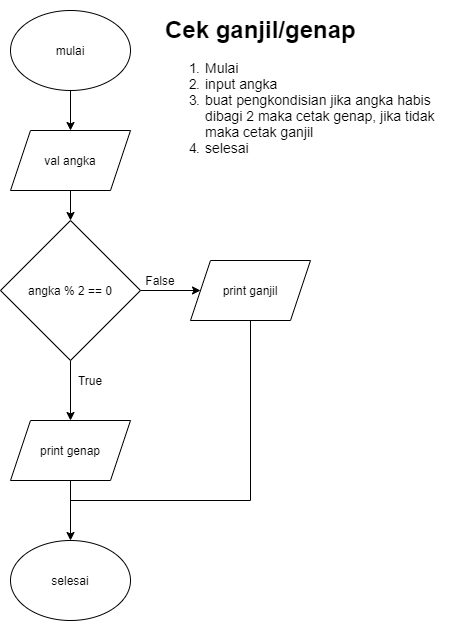

The diagram above was exported from draw.io. Its source (the exported page's mxGraphModel, read from the mxfile embedded in the PNG):
<mxGraphModel dx="1102" dy="567" grid="1" gridSize="10" guides="1" tooltips="1" connect="1" arrows="1" fold="1" page="1" pageScale="1" pageWidth="850" pageHeight="1100" background="#ffffff" math="0" shadow="0">
  <root>
    <mxCell id="0" />
    <mxCell id="1" parent="0" />
    <mxCell id="jCJQFkWVvqtFi_bLRSl5-7" value="" style="edgeStyle=orthogonalEdgeStyle;rounded=0;orthogonalLoop=1;jettySize=auto;html=1;" edge="1" parent="1" source="jCJQFkWVvqtFi_bLRSl5-1" target="jCJQFkWVvqtFi_bLRSl5-2">
      <mxGeometry relative="1" as="geometry" />
    </mxCell>
    <mxCell id="jCJQFkWVvqtFi_bLRSl5-1" value="mulai" style="ellipse;whiteSpace=wrap;html=1;" vertex="1" parent="1">
      <mxGeometry x="170" y="60" width="120" height="80" as="geometry" />
    </mxCell>
    <mxCell id="jCJQFkWVvqtFi_bLRSl5-6" value="" style="edgeStyle=orthogonalEdgeStyle;rounded=0;orthogonalLoop=1;jettySize=auto;html=1;" edge="1" parent="1" source="jCJQFkWVvqtFi_bLRSl5-2" target="jCJQFkWVvqtFi_bLRSl5-3">
      <mxGeometry relative="1" as="geometry" />
    </mxCell>
    <mxCell id="jCJQFkWVvqtFi_bLRSl5-2" value="val angka" style="shape=parallelogram;perimeter=parallelogramPerimeter;whiteSpace=wrap;html=1;fixedSize=1;" vertex="1" parent="1">
      <mxGeometry x="170" y="180" width="120" height="60" as="geometry" />
    </mxCell>
    <mxCell id="jCJQFkWVvqtFi_bLRSl5-5" value="" style="edgeStyle=orthogonalEdgeStyle;rounded=0;orthogonalLoop=1;jettySize=auto;html=1;" edge="1" parent="1" source="jCJQFkWVvqtFi_bLRSl5-3" target="jCJQFkWVvqtFi_bLRSl5-4">
      <mxGeometry relative="1" as="geometry" />
    </mxCell>
    <mxCell id="jCJQFkWVvqtFi_bLRSl5-9" value="" style="edgeStyle=orthogonalEdgeStyle;rounded=0;orthogonalLoop=1;jettySize=auto;html=1;" edge="1" parent="1" source="jCJQFkWVvqtFi_bLRSl5-3" target="jCJQFkWVvqtFi_bLRSl5-8">
      <mxGeometry relative="1" as="geometry" />
    </mxCell>
    <mxCell id="jCJQFkWVvqtFi_bLRSl5-3" value="angka % 2 == 0" style="rhombus;whiteSpace=wrap;html=1;" vertex="1" parent="1">
      <mxGeometry x="160" y="270" width="140" height="140" as="geometry" />
    </mxCell>
    <mxCell id="jCJQFkWVvqtFi_bLRSl5-11" value="" style="edgeStyle=orthogonalEdgeStyle;rounded=0;orthogonalLoop=1;jettySize=auto;html=1;" edge="1" parent="1" source="jCJQFkWVvqtFi_bLRSl5-4" target="jCJQFkWVvqtFi_bLRSl5-10">
      <mxGeometry relative="1" as="geometry" />
    </mxCell>
    <mxCell id="jCJQFkWVvqtFi_bLRSl5-4" value="print genap" style="shape=parallelogram;perimeter=parallelogramPerimeter;whiteSpace=wrap;html=1;fixedSize=1;" vertex="1" parent="1">
      <mxGeometry x="170" y="470" width="120" height="60" as="geometry" />
    </mxCell>
    <mxCell id="jCJQFkWVvqtFi_bLRSl5-8" value="print ganjil" style="shape=parallelogram;perimeter=parallelogramPerimeter;whiteSpace=wrap;html=1;fixedSize=1;" vertex="1" parent="1">
      <mxGeometry x="350" y="310" width="120" height="60" as="geometry" />
    </mxCell>
    <mxCell id="jCJQFkWVvqtFi_bLRSl5-10" value="selesai" style="ellipse;whiteSpace=wrap;html=1;" vertex="1" parent="1">
      <mxGeometry x="170" y="590" width="120" height="80" as="geometry" />
    </mxCell>
    <mxCell id="jCJQFkWVvqtFi_bLRSl5-12" value="" style="endArrow=none;html=1;entryX=0.5;entryY=1;entryDx=0;entryDy=0;" edge="1" parent="1" target="jCJQFkWVvqtFi_bLRSl5-8">
      <mxGeometry width="50" height="50" relative="1" as="geometry">
        <mxPoint x="410" y="550" as="sourcePoint" />
        <mxPoint x="430" y="410" as="targetPoint" />
      </mxGeometry>
    </mxCell>
    <mxCell id="jCJQFkWVvqtFi_bLRSl5-13" value="" style="endArrow=none;html=1;" edge="1" parent="1">
      <mxGeometry width="50" height="50" relative="1" as="geometry">
        <mxPoint x="410" y="550" as="sourcePoint" />
        <mxPoint x="230" y="550" as="targetPoint" />
      </mxGeometry>
    </mxCell>
    <mxCell id="jCJQFkWVvqtFi_bLRSl5-14" value="True" style="text;html=1;strokeColor=none;fillColor=none;align=center;verticalAlign=middle;whiteSpace=wrap;rounded=0;" vertex="1" parent="1">
      <mxGeometry x="230" y="420" width="40" height="20" as="geometry" />
    </mxCell>
    <mxCell id="jCJQFkWVvqtFi_bLRSl5-16" value="False" style="text;html=1;strokeColor=none;fillColor=none;align=center;verticalAlign=middle;whiteSpace=wrap;rounded=0;" vertex="1" parent="1">
      <mxGeometry x="300" y="320" width="40" height="20" as="geometry" />
    </mxCell>
    <mxCell id="jCJQFkWVvqtFi_bLRSl5-17" value="&lt;h1&gt;Cek ganjil/genap&lt;/h1&gt;&lt;p&gt;&lt;/p&gt;&lt;ol style=&quot;font-size: 14px&quot;&gt;&lt;li&gt;Mulai&lt;/li&gt;&lt;li&gt;input angka&lt;/li&gt;&lt;li&gt;buat pengkondisian jika angka habis dibagi 2 maka cetak genap, jika tidak maka cetak ganjil&lt;/li&gt;&lt;li&gt;selesai&lt;/li&gt;&lt;/ol&gt;&lt;p&gt;&lt;/p&gt;" style="text;html=1;strokeColor=none;fillColor=none;spacing=5;spacingTop=-20;whiteSpace=wrap;overflow=hidden;rounded=0;" vertex="1" parent="1">
      <mxGeometry x="320" y="60" width="310" height="160" as="geometry" />
    </mxCell>
  </root>
</mxGraphModel>